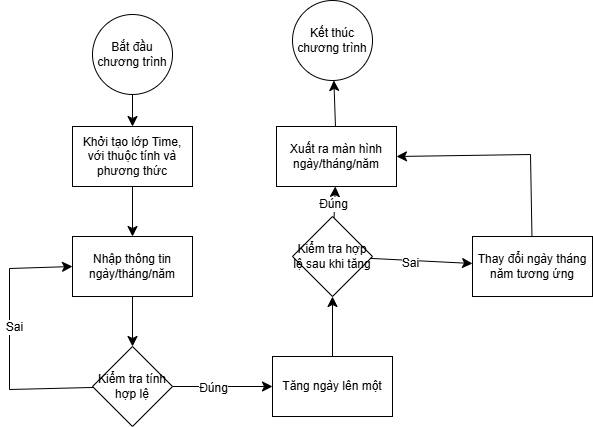

The diagram above was exported from draw.io. Its source (the exported page's mxGraphModel, read from the mxfile embedded in the PNG):
<mxGraphModel dx="1834" dy="1329" grid="0" gridSize="10" guides="1" tooltips="1" connect="1" arrows="1" fold="1" page="0" pageScale="1" pageWidth="827" pageHeight="1169" math="0" shadow="0">
  <root>
    <mxCell id="0" />
    <mxCell id="1" parent="0" />
    <mxCell id="o4HzUzedOnX7ftMD8LCe-3" value="" style="edgeStyle=none;curved=1;rounded=0;orthogonalLoop=1;jettySize=auto;html=1;fontSize=12;startSize=8;endSize=8;" edge="1" parent="1" source="o4HzUzedOnX7ftMD8LCe-1" target="o4HzUzedOnX7ftMD8LCe-2">
      <mxGeometry relative="1" as="geometry" />
    </mxCell>
    <mxCell id="o4HzUzedOnX7ftMD8LCe-1" value="Bắt đầu chương trình" style="ellipse;whiteSpace=wrap;html=1;" vertex="1" parent="1">
      <mxGeometry x="-294" y="-36" width="80" height="80" as="geometry" />
    </mxCell>
    <mxCell id="o4HzUzedOnX7ftMD8LCe-5" value="" style="edgeStyle=none;curved=1;rounded=0;orthogonalLoop=1;jettySize=auto;html=1;fontSize=12;startSize=8;endSize=8;" edge="1" parent="1" source="o4HzUzedOnX7ftMD8LCe-2" target="o4HzUzedOnX7ftMD8LCe-4">
      <mxGeometry relative="1" as="geometry" />
    </mxCell>
    <mxCell id="o4HzUzedOnX7ftMD8LCe-2" value="Khởi tạo lớp Time, với thuộc tính và phương thức" style="whiteSpace=wrap;html=1;" vertex="1" parent="1">
      <mxGeometry x="-314" y="76" width="120" height="60" as="geometry" />
    </mxCell>
    <mxCell id="o4HzUzedOnX7ftMD8LCe-7" value="" style="edgeStyle=none;curved=1;rounded=0;orthogonalLoop=1;jettySize=auto;html=1;fontSize=12;startSize=8;endSize=8;" edge="1" parent="1" source="o4HzUzedOnX7ftMD8LCe-4" target="o4HzUzedOnX7ftMD8LCe-8">
      <mxGeometry relative="1" as="geometry">
        <mxPoint x="-254" y="296" as="targetPoint" />
      </mxGeometry>
    </mxCell>
    <mxCell id="o4HzUzedOnX7ftMD8LCe-4" value="Nhập thông tin ngày/tháng/năm" style="whiteSpace=wrap;html=1;" vertex="1" parent="1">
      <mxGeometry x="-314" y="186" width="120" height="60" as="geometry" />
    </mxCell>
    <mxCell id="o4HzUzedOnX7ftMD8LCe-9" style="edgeStyle=none;curved=0;rounded=0;orthogonalLoop=1;jettySize=auto;html=1;entryX=0;entryY=0.5;entryDx=0;entryDy=0;fontSize=12;startSize=8;endSize=8;strokeColor=none;" edge="1" parent="1" source="o4HzUzedOnX7ftMD8LCe-8" target="o4HzUzedOnX7ftMD8LCe-4">
      <mxGeometry relative="1" as="geometry">
        <Array as="points">
          <mxPoint x="-358" y="339" />
          <mxPoint x="-360" y="216" />
        </Array>
      </mxGeometry>
    </mxCell>
    <mxCell id="o4HzUzedOnX7ftMD8LCe-10" style="edgeStyle=none;curved=0;rounded=0;orthogonalLoop=1;jettySize=auto;html=1;entryX=0;entryY=0.5;entryDx=0;entryDy=0;fontSize=12;startSize=8;endSize=8;" edge="1" parent="1" source="o4HzUzedOnX7ftMD8LCe-8" target="o4HzUzedOnX7ftMD8LCe-4">
      <mxGeometry relative="1" as="geometry">
        <Array as="points">
          <mxPoint x="-377" y="339" />
          <mxPoint x="-377" y="218" />
        </Array>
      </mxGeometry>
    </mxCell>
    <mxCell id="o4HzUzedOnX7ftMD8LCe-11" value="Sai" style="edgeLabel;html=1;align=center;verticalAlign=middle;resizable=0;points=[];fontSize=12;" vertex="1" connectable="0" parent="o4HzUzedOnX7ftMD8LCe-10">
      <mxGeometry x="0.0893" y="-4" relative="1" as="geometry">
        <mxPoint as="offset" />
      </mxGeometry>
    </mxCell>
    <mxCell id="o4HzUzedOnX7ftMD8LCe-13" value="" style="edgeStyle=none;curved=1;rounded=0;orthogonalLoop=1;jettySize=auto;html=1;fontSize=12;startSize=8;endSize=8;" edge="1" parent="1" source="o4HzUzedOnX7ftMD8LCe-8" target="o4HzUzedOnX7ftMD8LCe-12">
      <mxGeometry relative="1" as="geometry" />
    </mxCell>
    <mxCell id="o4HzUzedOnX7ftMD8LCe-14" value="Đúng" style="edgeLabel;html=1;align=center;verticalAlign=middle;resizable=0;points=[];fontSize=12;" vertex="1" connectable="0" parent="o4HzUzedOnX7ftMD8LCe-13">
      <mxGeometry x="-0.2" y="-1" relative="1" as="geometry">
        <mxPoint as="offset" />
      </mxGeometry>
    </mxCell>
    <mxCell id="o4HzUzedOnX7ftMD8LCe-8" value="Kiểm tra tính hợp lệ" style="rhombus;whiteSpace=wrap;html=1;" vertex="1" parent="1">
      <mxGeometry x="-294" y="296" width="80" height="80" as="geometry" />
    </mxCell>
    <mxCell id="o4HzUzedOnX7ftMD8LCe-18" value="" style="edgeStyle=none;curved=1;rounded=0;orthogonalLoop=1;jettySize=auto;html=1;fontSize=12;startSize=8;endSize=8;" edge="1" parent="1" source="o4HzUzedOnX7ftMD8LCe-12" target="o4HzUzedOnX7ftMD8LCe-17">
      <mxGeometry relative="1" as="geometry" />
    </mxCell>
    <mxCell id="o4HzUzedOnX7ftMD8LCe-12" value="Tăng ngày lên một" style="whiteSpace=wrap;html=1;" vertex="1" parent="1">
      <mxGeometry x="-114" y="306" width="120" height="60" as="geometry" />
    </mxCell>
    <mxCell id="o4HzUzedOnX7ftMD8LCe-20" value="" style="edgeStyle=none;curved=1;rounded=0;orthogonalLoop=1;jettySize=auto;html=1;fontSize=12;startSize=8;endSize=8;" edge="1" parent="1" source="o4HzUzedOnX7ftMD8LCe-17" target="o4HzUzedOnX7ftMD8LCe-19">
      <mxGeometry relative="1" as="geometry" />
    </mxCell>
    <mxCell id="o4HzUzedOnX7ftMD8LCe-21" value="Đúng" style="edgeLabel;html=1;align=center;verticalAlign=middle;resizable=0;points=[];fontSize=12;" vertex="1" connectable="0" parent="o4HzUzedOnX7ftMD8LCe-20">
      <mxGeometry x="-0.1231" y="2" relative="1" as="geometry">
        <mxPoint as="offset" />
      </mxGeometry>
    </mxCell>
    <mxCell id="o4HzUzedOnX7ftMD8LCe-23" value="" style="edgeStyle=none;curved=1;rounded=0;orthogonalLoop=1;jettySize=auto;html=1;fontSize=12;startSize=8;endSize=8;" edge="1" parent="1" source="o4HzUzedOnX7ftMD8LCe-17" target="o4HzUzedOnX7ftMD8LCe-22">
      <mxGeometry relative="1" as="geometry" />
    </mxCell>
    <mxCell id="o4HzUzedOnX7ftMD8LCe-24" value="Sai" style="edgeLabel;html=1;align=center;verticalAlign=middle;resizable=0;points=[];fontSize=12;" vertex="1" connectable="0" parent="o4HzUzedOnX7ftMD8LCe-23">
      <mxGeometry x="-0.22" y="-3" relative="1" as="geometry">
        <mxPoint as="offset" />
      </mxGeometry>
    </mxCell>
    <mxCell id="o4HzUzedOnX7ftMD8LCe-17" value="Kiểm tra hợp lệ sau khi tăng" style="rhombus;whiteSpace=wrap;html=1;" vertex="1" parent="1">
      <mxGeometry x="-94" y="166" width="80" height="80" as="geometry" />
    </mxCell>
    <mxCell id="o4HzUzedOnX7ftMD8LCe-27" value="" style="edgeStyle=none;curved=1;rounded=0;orthogonalLoop=1;jettySize=auto;html=1;fontSize=12;startSize=8;endSize=8;" edge="1" parent="1" source="o4HzUzedOnX7ftMD8LCe-19" target="o4HzUzedOnX7ftMD8LCe-26">
      <mxGeometry relative="1" as="geometry" />
    </mxCell>
    <mxCell id="o4HzUzedOnX7ftMD8LCe-19" value="Xuất ra màn hình ngày/tháng/năm" style="whiteSpace=wrap;html=1;" vertex="1" parent="1">
      <mxGeometry x="-110" y="76" width="120" height="60" as="geometry" />
    </mxCell>
    <mxCell id="o4HzUzedOnX7ftMD8LCe-25" style="edgeStyle=none;curved=0;rounded=0;orthogonalLoop=1;jettySize=auto;html=1;entryX=1;entryY=0.5;entryDx=0;entryDy=0;fontSize=12;startSize=8;endSize=8;" edge="1" parent="1" source="o4HzUzedOnX7ftMD8LCe-22" target="o4HzUzedOnX7ftMD8LCe-19">
      <mxGeometry relative="1" as="geometry">
        <Array as="points">
          <mxPoint x="144" y="104" />
        </Array>
      </mxGeometry>
    </mxCell>
    <mxCell id="o4HzUzedOnX7ftMD8LCe-22" value="Thay đổi ngày tháng năm tương ứng" style="whiteSpace=wrap;html=1;" vertex="1" parent="1">
      <mxGeometry x="86" y="186" width="120" height="60" as="geometry" />
    </mxCell>
    <mxCell id="o4HzUzedOnX7ftMD8LCe-26" value="Kết thúc chương trình" style="ellipse;whiteSpace=wrap;html=1;" vertex="1" parent="1">
      <mxGeometry x="-94" y="-50" width="80" height="80" as="geometry" />
    </mxCell>
  </root>
</mxGraphModel>